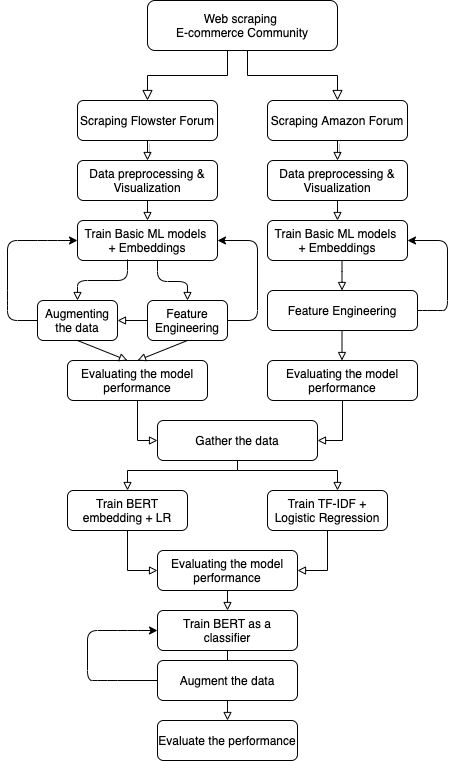

The diagram above was exported from draw.io. Its source (the exported page's mxGraphModel, read from the mxfile embedded in the PNG):
<mxGraphModel dx="946" dy="646" grid="1" gridSize="10" guides="1" tooltips="1" connect="1" arrows="1" fold="1" page="1" pageScale="1" pageWidth="827" pageHeight="1169" math="0" shadow="0">
  <root>
    <mxCell id="WIyWlLk6GJQsqaUBKTNV-0" />
    <mxCell id="WIyWlLk6GJQsqaUBKTNV-1" parent="WIyWlLk6GJQsqaUBKTNV-0" />
    <mxCell id="WIyWlLk6GJQsqaUBKTNV-2" value="" style="rounded=0;html=1;jettySize=auto;orthogonalLoop=1;fontSize=11;endArrow=block;endFill=0;endSize=8;strokeWidth=1;shadow=0;labelBackgroundColor=none;edgeStyle=orthogonalEdgeStyle;entryX=0.5;entryY=0;entryDx=0;entryDy=0;" parent="WIyWlLk6GJQsqaUBKTNV-1" source="WIyWlLk6GJQsqaUBKTNV-3" target="WIyWlLk6GJQsqaUBKTNV-7" edge="1">
      <mxGeometry relative="1" as="geometry">
        <mxPoint x="220" y="170" as="targetPoint" />
        <Array as="points">
          <mxPoint x="240" y="145" />
          <mxPoint x="160" y="145" />
          <mxPoint x="160" y="170" />
        </Array>
      </mxGeometry>
    </mxCell>
    <mxCell id="WIyWlLk6GJQsqaUBKTNV-3" value="Web scraping &lt;br&gt;E-commerce Community" style="rounded=1;whiteSpace=wrap;html=1;fontSize=12;glass=0;strokeWidth=1;shadow=0;" parent="WIyWlLk6GJQsqaUBKTNV-1" vertex="1">
      <mxGeometry x="160" y="70" width="190" height="50" as="geometry" />
    </mxCell>
    <mxCell id="WIyWlLk6GJQsqaUBKTNV-7" value="Scraping Flowster Forum" style="rounded=1;whiteSpace=wrap;html=1;fontSize=12;glass=0;strokeWidth=1;shadow=0;" parent="WIyWlLk6GJQsqaUBKTNV-1" vertex="1">
      <mxGeometry x="90" y="170" width="140" height="40" as="geometry" />
    </mxCell>
    <mxCell id="FVDftrE5ERjdl-JU7lyF-1" value="" style="rounded=0;html=1;jettySize=auto;orthogonalLoop=1;fontSize=11;endArrow=block;endFill=0;endSize=8;strokeWidth=1;shadow=0;labelBackgroundColor=none;edgeStyle=orthogonalEdgeStyle;exitX=0.5;exitY=1;exitDx=0;exitDy=0;" edge="1" parent="WIyWlLk6GJQsqaUBKTNV-1" target="FVDftrE5ERjdl-JU7lyF-2" source="WIyWlLk6GJQsqaUBKTNV-3">
      <mxGeometry relative="1" as="geometry">
        <mxPoint x="400" y="120" as="sourcePoint" />
        <mxPoint x="380" y="170" as="targetPoint" />
        <Array as="points">
          <mxPoint x="260" y="120" />
          <mxPoint x="260" y="145" />
          <mxPoint x="350" y="145" />
        </Array>
      </mxGeometry>
    </mxCell>
    <mxCell id="FVDftrE5ERjdl-JU7lyF-2" value="Scraping Amazon Forum" style="rounded=1;whiteSpace=wrap;html=1;fontSize=12;glass=0;strokeWidth=1;shadow=0;" vertex="1" parent="WIyWlLk6GJQsqaUBKTNV-1">
      <mxGeometry x="280" y="170" width="140" height="40" as="geometry" />
    </mxCell>
    <mxCell id="FVDftrE5ERjdl-JU7lyF-4" value="Data preprocessing &amp;amp; Visualization" style="rounded=1;whiteSpace=wrap;html=1;fontSize=12;glass=0;strokeWidth=1;shadow=0;" vertex="1" parent="WIyWlLk6GJQsqaUBKTNV-1">
      <mxGeometry x="90" y="230" width="140" height="40" as="geometry" />
    </mxCell>
    <mxCell id="FVDftrE5ERjdl-JU7lyF-7" value="" style="endArrow=block;html=1;entryX=0.5;entryY=0;entryDx=0;entryDy=0;endFill=0;shadow=1;" edge="1" parent="WIyWlLk6GJQsqaUBKTNV-1" target="FVDftrE5ERjdl-JU7lyF-4">
      <mxGeometry width="50" height="50" relative="1" as="geometry">
        <mxPoint x="160" y="210" as="sourcePoint" />
        <mxPoint x="210" y="160" as="targetPoint" />
      </mxGeometry>
    </mxCell>
    <mxCell id="FVDftrE5ERjdl-JU7lyF-8" value="Train Basic ML models &lt;br&gt;+ Embeddings" style="rounded=1;whiteSpace=wrap;html=1;fontSize=12;glass=0;strokeWidth=1;shadow=0;" vertex="1" parent="WIyWlLk6GJQsqaUBKTNV-1">
      <mxGeometry x="90" y="290" width="140" height="40" as="geometry" />
    </mxCell>
    <mxCell id="FVDftrE5ERjdl-JU7lyF-13" value="" style="endArrow=block;html=1;shadow=0;strokeColor=#030303;endFill=0;entryX=0.5;entryY=0;entryDx=0;entryDy=0;exitX=0.5;exitY=1;exitDx=0;exitDy=0;" edge="1" parent="WIyWlLk6GJQsqaUBKTNV-1" source="FVDftrE5ERjdl-JU7lyF-4" target="FVDftrE5ERjdl-JU7lyF-8">
      <mxGeometry width="50" height="50" relative="1" as="geometry">
        <mxPoint x="150" y="280" as="sourcePoint" />
        <mxPoint x="210" y="225" as="targetPoint" />
      </mxGeometry>
    </mxCell>
    <mxCell id="FVDftrE5ERjdl-JU7lyF-15" value="Augmenting the data" style="rounded=1;whiteSpace=wrap;html=1;fontSize=12;glass=0;strokeWidth=1;shadow=0;" vertex="1" parent="WIyWlLk6GJQsqaUBKTNV-1">
      <mxGeometry x="50" y="370" width="80" height="40" as="geometry" />
    </mxCell>
    <mxCell id="FVDftrE5ERjdl-JU7lyF-16" value="" style="endArrow=block;html=1;shadow=0;strokeColor=#030303;entryX=0.5;entryY=0;entryDx=0;entryDy=0;endFill=0;" edge="1" parent="WIyWlLk6GJQsqaUBKTNV-1" target="FVDftrE5ERjdl-JU7lyF-15">
      <mxGeometry width="50" height="50" relative="1" as="geometry">
        <mxPoint x="140" y="329" as="sourcePoint" />
        <mxPoint x="210" y="280" as="targetPoint" />
        <Array as="points">
          <mxPoint x="140" y="350" />
          <mxPoint x="90" y="350" />
        </Array>
      </mxGeometry>
    </mxCell>
    <mxCell id="FVDftrE5ERjdl-JU7lyF-17" value="Feature Engineering" style="rounded=1;whiteSpace=wrap;html=1;fontSize=12;glass=0;strokeWidth=1;shadow=0;" vertex="1" parent="WIyWlLk6GJQsqaUBKTNV-1">
      <mxGeometry x="160" y="370" width="80" height="40" as="geometry" />
    </mxCell>
    <mxCell id="FVDftrE5ERjdl-JU7lyF-18" value="" style="endArrow=classic;html=1;shadow=0;strokeColor=#030303;entryX=1;entryY=0.5;entryDx=0;entryDy=0;" edge="1" parent="WIyWlLk6GJQsqaUBKTNV-1" target="FVDftrE5ERjdl-JU7lyF-8">
      <mxGeometry width="50" height="50" relative="1" as="geometry">
        <mxPoint x="240" y="390" as="sourcePoint" />
        <mxPoint x="290" y="340" as="targetPoint" />
        <Array as="points">
          <mxPoint x="270" y="390" />
          <mxPoint x="270" y="310" />
        </Array>
      </mxGeometry>
    </mxCell>
    <mxCell id="FVDftrE5ERjdl-JU7lyF-19" value="" style="endArrow=classic;startArrow=none;html=1;shadow=0;strokeColor=#030303;entryX=0;entryY=0.5;entryDx=0;entryDy=0;startFill=0;exitX=0;exitY=0.5;exitDx=0;exitDy=0;" edge="1" parent="WIyWlLk6GJQsqaUBKTNV-1" source="FVDftrE5ERjdl-JU7lyF-15" target="FVDftrE5ERjdl-JU7lyF-8">
      <mxGeometry width="50" height="50" relative="1" as="geometry">
        <mxPoint x="20" y="370" as="sourcePoint" />
        <mxPoint x="80" y="300" as="targetPoint" />
        <Array as="points">
          <mxPoint x="20" y="390" />
          <mxPoint x="20" y="370" />
          <mxPoint x="20" y="310" />
          <mxPoint x="60" y="310" />
        </Array>
      </mxGeometry>
    </mxCell>
    <mxCell id="FVDftrE5ERjdl-JU7lyF-20" value="" style="endArrow=block;html=1;shadow=0;strokeColor=#030303;entryX=0.5;entryY=0;entryDx=0;entryDy=0;endFill=0;" edge="1" parent="WIyWlLk6GJQsqaUBKTNV-1" target="FVDftrE5ERjdl-JU7lyF-17">
      <mxGeometry width="50" height="50" relative="1" as="geometry">
        <mxPoint x="170" y="330" as="sourcePoint" />
        <mxPoint x="120" y="371" as="targetPoint" />
        <Array as="points">
          <mxPoint x="170" y="351" />
          <mxPoint x="200" y="351" />
        </Array>
      </mxGeometry>
    </mxCell>
    <mxCell id="FVDftrE5ERjdl-JU7lyF-21" value="" style="endArrow=block;html=1;shadow=0;strokeColor=#030303;entryX=1;entryY=0.5;entryDx=0;entryDy=0;endFill=0;" edge="1" parent="WIyWlLk6GJQsqaUBKTNV-1" target="FVDftrE5ERjdl-JU7lyF-15">
      <mxGeometry width="50" height="50" relative="1" as="geometry">
        <mxPoint x="160" y="390" as="sourcePoint" />
        <mxPoint x="210" y="340" as="targetPoint" />
      </mxGeometry>
    </mxCell>
    <mxCell id="FVDftrE5ERjdl-JU7lyF-42" style="edgeStyle=orthogonalEdgeStyle;rounded=0;orthogonalLoop=1;jettySize=auto;html=1;exitX=0.5;exitY=1;exitDx=0;exitDy=0;entryX=0;entryY=0.5;entryDx=0;entryDy=0;shadow=0;startArrow=none;startFill=0;endArrow=block;endFill=0;strokeColor=#030303;" edge="1" parent="WIyWlLk6GJQsqaUBKTNV-1" source="FVDftrE5ERjdl-JU7lyF-22" target="FVDftrE5ERjdl-JU7lyF-36">
      <mxGeometry relative="1" as="geometry" />
    </mxCell>
    <mxCell id="FVDftrE5ERjdl-JU7lyF-22" value="Evaluating the model performance" style="rounded=1;whiteSpace=wrap;html=1;fontSize=12;glass=0;strokeWidth=1;shadow=0;" vertex="1" parent="WIyWlLk6GJQsqaUBKTNV-1">
      <mxGeometry x="80" y="430" width="140" height="40" as="geometry" />
    </mxCell>
    <mxCell id="FVDftrE5ERjdl-JU7lyF-23" value="" style="endArrow=block;html=1;shadow=0;strokeColor=#030303;endFill=0;" edge="1" parent="WIyWlLk6GJQsqaUBKTNV-1">
      <mxGeometry width="50" height="50" relative="1" as="geometry">
        <mxPoint x="200" y="410" as="sourcePoint" />
        <mxPoint x="150" y="430" as="targetPoint" />
      </mxGeometry>
    </mxCell>
    <mxCell id="FVDftrE5ERjdl-JU7lyF-24" value="" style="endArrow=block;html=1;shadow=0;strokeColor=#030303;endFill=0;" edge="1" parent="WIyWlLk6GJQsqaUBKTNV-1">
      <mxGeometry width="50" height="50" relative="1" as="geometry">
        <mxPoint x="90" y="410" as="sourcePoint" />
        <mxPoint x="140" y="430" as="targetPoint" />
      </mxGeometry>
    </mxCell>
    <mxCell id="FVDftrE5ERjdl-JU7lyF-25" value="Data preprocessing &amp;amp; Visualization" style="rounded=1;whiteSpace=wrap;html=1;fontSize=12;glass=0;strokeWidth=1;shadow=0;" vertex="1" parent="WIyWlLk6GJQsqaUBKTNV-1">
      <mxGeometry x="280" y="230" width="140" height="40" as="geometry" />
    </mxCell>
    <mxCell id="FVDftrE5ERjdl-JU7lyF-26" value="" style="endArrow=block;html=1;entryX=0.5;entryY=0;entryDx=0;entryDy=0;endFill=0;shadow=1;" edge="1" parent="WIyWlLk6GJQsqaUBKTNV-1" target="FVDftrE5ERjdl-JU7lyF-25">
      <mxGeometry width="50" height="50" relative="1" as="geometry">
        <mxPoint x="350" y="210" as="sourcePoint" />
        <mxPoint x="400" y="160" as="targetPoint" />
      </mxGeometry>
    </mxCell>
    <mxCell id="FVDftrE5ERjdl-JU7lyF-27" value="Train Basic ML models &lt;br&gt;+ Embeddings" style="rounded=1;whiteSpace=wrap;html=1;fontSize=12;glass=0;strokeWidth=1;shadow=0;" vertex="1" parent="WIyWlLk6GJQsqaUBKTNV-1">
      <mxGeometry x="280" y="290" width="140" height="40" as="geometry" />
    </mxCell>
    <mxCell id="FVDftrE5ERjdl-JU7lyF-28" value="" style="endArrow=block;html=1;shadow=0;strokeColor=#030303;endFill=0;entryX=0.5;entryY=0;entryDx=0;entryDy=0;exitX=0.5;exitY=1;exitDx=0;exitDy=0;" edge="1" parent="WIyWlLk6GJQsqaUBKTNV-1" source="FVDftrE5ERjdl-JU7lyF-25" target="FVDftrE5ERjdl-JU7lyF-27">
      <mxGeometry width="50" height="50" relative="1" as="geometry">
        <mxPoint x="340" y="280" as="sourcePoint" />
        <mxPoint x="400" y="225" as="targetPoint" />
      </mxGeometry>
    </mxCell>
    <mxCell id="FVDftrE5ERjdl-JU7lyF-29" value="Feature Engineering" style="rounded=1;whiteSpace=wrap;html=1;fontSize=12;glass=0;strokeWidth=1;shadow=0;" vertex="1" parent="WIyWlLk6GJQsqaUBKTNV-1">
      <mxGeometry x="280" y="360" width="150" height="40" as="geometry" />
    </mxCell>
    <mxCell id="FVDftrE5ERjdl-JU7lyF-30" value="" style="endArrow=classic;html=1;shadow=0;strokeColor=#030303;entryX=1;entryY=0.5;entryDx=0;entryDy=0;" edge="1" parent="WIyWlLk6GJQsqaUBKTNV-1" target="FVDftrE5ERjdl-JU7lyF-27">
      <mxGeometry width="50" height="50" relative="1" as="geometry">
        <mxPoint x="430" y="380" as="sourcePoint" />
        <mxPoint x="480" y="340" as="targetPoint" />
        <Array as="points">
          <mxPoint x="440" y="380" />
          <mxPoint x="460" y="380" />
          <mxPoint x="460" y="310" />
        </Array>
      </mxGeometry>
    </mxCell>
    <mxCell id="FVDftrE5ERjdl-JU7lyF-31" value="" style="endArrow=block;html=1;shadow=0;strokeColor=#030303;endFill=0;" edge="1" parent="WIyWlLk6GJQsqaUBKTNV-1">
      <mxGeometry width="50" height="50" relative="1" as="geometry">
        <mxPoint x="354.5" y="330" as="sourcePoint" />
        <mxPoint x="354.5" y="360" as="targetPoint" />
        <Array as="points">
          <mxPoint x="354.5" y="351" />
        </Array>
      </mxGeometry>
    </mxCell>
    <mxCell id="FVDftrE5ERjdl-JU7lyF-40" style="edgeStyle=orthogonalEdgeStyle;rounded=0;orthogonalLoop=1;jettySize=auto;html=1;exitX=0.5;exitY=1;exitDx=0;exitDy=0;entryX=1;entryY=0.5;entryDx=0;entryDy=0;shadow=0;startArrow=none;startFill=0;endArrow=block;endFill=0;strokeColor=#030303;" edge="1" parent="WIyWlLk6GJQsqaUBKTNV-1" source="FVDftrE5ERjdl-JU7lyF-32" target="FVDftrE5ERjdl-JU7lyF-36">
      <mxGeometry relative="1" as="geometry" />
    </mxCell>
    <mxCell id="FVDftrE5ERjdl-JU7lyF-32" value="Evaluating the model performance" style="rounded=1;whiteSpace=wrap;html=1;fontSize=12;glass=0;strokeWidth=1;shadow=0;" vertex="1" parent="WIyWlLk6GJQsqaUBKTNV-1">
      <mxGeometry x="280" y="430" width="150" height="40" as="geometry" />
    </mxCell>
    <mxCell id="FVDftrE5ERjdl-JU7lyF-33" value="" style="endArrow=block;html=1;shadow=0;strokeColor=#030303;endFill=0;" edge="1" parent="WIyWlLk6GJQsqaUBKTNV-1">
      <mxGeometry width="50" height="50" relative="1" as="geometry">
        <mxPoint x="354.5" y="401" as="sourcePoint" />
        <mxPoint x="354.5" y="430" as="targetPoint" />
      </mxGeometry>
    </mxCell>
    <mxCell id="FVDftrE5ERjdl-JU7lyF-44" style="edgeStyle=orthogonalEdgeStyle;rounded=0;orthogonalLoop=1;jettySize=auto;html=1;exitX=0.5;exitY=1;exitDx=0;exitDy=0;entryX=0.5;entryY=0;entryDx=0;entryDy=0;shadow=0;startArrow=none;startFill=0;endArrow=block;endFill=0;strokeColor=#030303;" edge="1" parent="WIyWlLk6GJQsqaUBKTNV-1" source="FVDftrE5ERjdl-JU7lyF-36" target="FVDftrE5ERjdl-JU7lyF-43">
      <mxGeometry relative="1" as="geometry">
        <Array as="points">
          <mxPoint x="250" y="540" />
          <mxPoint x="140" y="540" />
        </Array>
      </mxGeometry>
    </mxCell>
    <mxCell id="FVDftrE5ERjdl-JU7lyF-47" style="edgeStyle=orthogonalEdgeStyle;rounded=0;orthogonalLoop=1;jettySize=auto;html=1;shadow=0;startArrow=none;startFill=0;endArrow=block;endFill=0;strokeColor=#030303;" edge="1" parent="WIyWlLk6GJQsqaUBKTNV-1" source="FVDftrE5ERjdl-JU7lyF-36" target="FVDftrE5ERjdl-JU7lyF-45">
      <mxGeometry relative="1" as="geometry">
        <Array as="points">
          <mxPoint x="250" y="540" />
          <mxPoint x="350" y="540" />
        </Array>
      </mxGeometry>
    </mxCell>
    <mxCell id="FVDftrE5ERjdl-JU7lyF-36" value="Gather the data" style="rounded=1;whiteSpace=wrap;html=1;fontSize=12;glass=0;strokeWidth=1;shadow=0;" vertex="1" parent="WIyWlLk6GJQsqaUBKTNV-1">
      <mxGeometry x="170" y="490" width="160" height="40" as="geometry" />
    </mxCell>
    <mxCell id="FVDftrE5ERjdl-JU7lyF-50" style="edgeStyle=orthogonalEdgeStyle;rounded=0;orthogonalLoop=1;jettySize=auto;html=1;exitX=0.5;exitY=1;exitDx=0;exitDy=0;entryX=0;entryY=0.5;entryDx=0;entryDy=0;shadow=0;startArrow=none;startFill=0;endArrow=block;endFill=0;strokeColor=#030303;" edge="1" parent="WIyWlLk6GJQsqaUBKTNV-1" source="FVDftrE5ERjdl-JU7lyF-43" target="FVDftrE5ERjdl-JU7lyF-49">
      <mxGeometry relative="1" as="geometry" />
    </mxCell>
    <mxCell id="FVDftrE5ERjdl-JU7lyF-43" value="Train BERT embedding + LR" style="rounded=1;whiteSpace=wrap;html=1;fontSize=12;glass=0;strokeWidth=1;shadow=0;" vertex="1" parent="WIyWlLk6GJQsqaUBKTNV-1">
      <mxGeometry x="80" y="560" width="120" height="40" as="geometry" />
    </mxCell>
    <mxCell id="FVDftrE5ERjdl-JU7lyF-51" style="edgeStyle=orthogonalEdgeStyle;rounded=0;orthogonalLoop=1;jettySize=auto;html=1;exitX=0.5;exitY=1;exitDx=0;exitDy=0;entryX=1;entryY=0.5;entryDx=0;entryDy=0;shadow=0;startArrow=none;startFill=0;endArrow=block;endFill=0;strokeColor=#030303;" edge="1" parent="WIyWlLk6GJQsqaUBKTNV-1" source="FVDftrE5ERjdl-JU7lyF-45" target="FVDftrE5ERjdl-JU7lyF-49">
      <mxGeometry relative="1" as="geometry" />
    </mxCell>
    <mxCell id="FVDftrE5ERjdl-JU7lyF-45" value="Train TF-IDF + Logistic Regression" style="rounded=1;whiteSpace=wrap;html=1;fontSize=12;glass=0;strokeWidth=1;shadow=0;" vertex="1" parent="WIyWlLk6GJQsqaUBKTNV-1">
      <mxGeometry x="280" y="560" width="120" height="40" as="geometry" />
    </mxCell>
    <mxCell id="FVDftrE5ERjdl-JU7lyF-59" style="edgeStyle=orthogonalEdgeStyle;rounded=0;orthogonalLoop=1;jettySize=auto;html=1;exitX=0.5;exitY=1;exitDx=0;exitDy=0;entryX=0.5;entryY=0;entryDx=0;entryDy=0;shadow=0;startArrow=none;startFill=0;endArrow=block;endFill=0;strokeColor=#030303;" edge="1" parent="WIyWlLk6GJQsqaUBKTNV-1" source="FVDftrE5ERjdl-JU7lyF-49" target="FVDftrE5ERjdl-JU7lyF-52">
      <mxGeometry relative="1" as="geometry" />
    </mxCell>
    <mxCell id="FVDftrE5ERjdl-JU7lyF-49" value="Evaluating the model performance" style="rounded=1;whiteSpace=wrap;html=1;fontSize=12;glass=0;strokeWidth=1;shadow=0;" vertex="1" parent="WIyWlLk6GJQsqaUBKTNV-1">
      <mxGeometry x="170" y="620" width="140" height="40" as="geometry" />
    </mxCell>
    <mxCell id="FVDftrE5ERjdl-JU7lyF-64" value="" style="edgeStyle=orthogonalEdgeStyle;rounded=0;orthogonalLoop=1;jettySize=auto;html=1;shadow=0;startArrow=none;startFill=0;endArrow=block;endFill=0;strokeColor=#030303;" edge="1" parent="WIyWlLk6GJQsqaUBKTNV-1" source="FVDftrE5ERjdl-JU7lyF-52" target="FVDftrE5ERjdl-JU7lyF-63">
      <mxGeometry relative="1" as="geometry" />
    </mxCell>
    <mxCell id="FVDftrE5ERjdl-JU7lyF-52" value="Train BERT as a classifier" style="rounded=1;whiteSpace=wrap;html=1;fontSize=12;glass=0;strokeWidth=1;shadow=0;" vertex="1" parent="WIyWlLk6GJQsqaUBKTNV-1">
      <mxGeometry x="170" y="680" width="140" height="40" as="geometry" />
    </mxCell>
    <mxCell id="FVDftrE5ERjdl-JU7lyF-63" value="Evaluate the performance" style="rounded=1;whiteSpace=wrap;html=1;fontSize=12;glass=0;strokeWidth=1;shadow=0;" vertex="1" parent="WIyWlLk6GJQsqaUBKTNV-1">
      <mxGeometry x="170" y="790" width="140" height="40" as="geometry" />
    </mxCell>
    <mxCell id="FVDftrE5ERjdl-JU7lyF-60" value="Augment the data" style="rounded=1;whiteSpace=wrap;html=1;fontSize=12;glass=0;strokeWidth=1;shadow=0;" vertex="1" parent="WIyWlLk6GJQsqaUBKTNV-1">
      <mxGeometry x="170" y="730" width="140" height="40" as="geometry" />
    </mxCell>
    <mxCell id="FVDftrE5ERjdl-JU7lyF-66" value="" style="endArrow=classic;startArrow=none;html=1;shadow=0;strokeColor=#030303;entryX=0;entryY=0.5;entryDx=0;entryDy=0;startFill=0;exitX=0;exitY=0.5;exitDx=0;exitDy=0;" edge="1" parent="WIyWlLk6GJQsqaUBKTNV-1" source="FVDftrE5ERjdl-JU7lyF-60">
      <mxGeometry width="50" height="50" relative="1" as="geometry">
        <mxPoint x="130" y="780" as="sourcePoint" />
        <mxPoint x="170" y="700" as="targetPoint" />
        <Array as="points">
          <mxPoint x="120" y="750" />
          <mxPoint x="100" y="750" />
          <mxPoint x="100" y="700" />
          <mxPoint x="140" y="700" />
        </Array>
      </mxGeometry>
    </mxCell>
  </root>
</mxGraphModel>